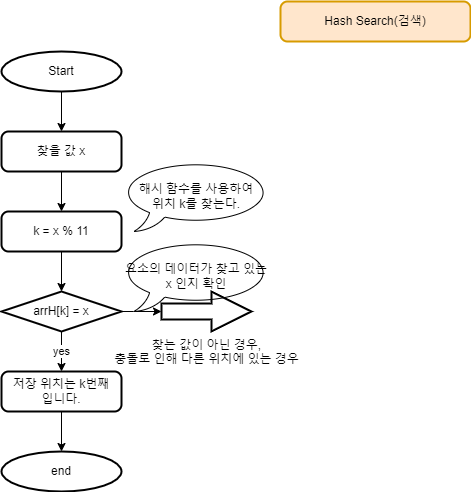

The diagram above was exported from draw.io. Its source (the exported page's mxGraphModel, read from the mxfile embedded in the PNG):
<mxGraphModel dx="813" dy="494" grid="1" gridSize="10" guides="1" tooltips="1" connect="1" arrows="1" fold="1" page="1" pageScale="1" pageWidth="827" pageHeight="1169" math="0" shadow="0">
  <root>
    <mxCell id="0" />
    <mxCell id="1" parent="0" />
    <mxCell id="l-i40e42PNDgHIKyfGgY-1" value="Hash Search(검색)" style="rounded=1;whiteSpace=wrap;html=1;absoluteArcSize=1;arcSize=14;strokeWidth=2;fillColor=#ffe6cc;strokeColor=#d79b00;" vertex="1" parent="1">
      <mxGeometry x="319" y="30" width="190" height="40" as="geometry" />
    </mxCell>
    <mxCell id="l-i40e42PNDgHIKyfGgY-10" style="edgeStyle=orthogonalEdgeStyle;rounded=0;orthogonalLoop=1;jettySize=auto;html=1;exitX=0.5;exitY=1;exitDx=0;exitDy=0;exitPerimeter=0;entryX=0.5;entryY=0;entryDx=0;entryDy=0;" edge="1" parent="1" source="l-i40e42PNDgHIKyfGgY-2" target="l-i40e42PNDgHIKyfGgY-3">
      <mxGeometry relative="1" as="geometry" />
    </mxCell>
    <mxCell id="l-i40e42PNDgHIKyfGgY-2" value="Start" style="strokeWidth=2;html=1;shape=mxgraph.flowchart.start_2;whiteSpace=wrap;" vertex="1" parent="1">
      <mxGeometry x="40" y="80" width="120" height="40" as="geometry" />
    </mxCell>
    <mxCell id="l-i40e42PNDgHIKyfGgY-78" style="edgeStyle=orthogonalEdgeStyle;rounded=0;orthogonalLoop=1;jettySize=auto;html=1;exitX=0.5;exitY=1;exitDx=0;exitDy=0;entryX=0.5;entryY=0;entryDx=0;entryDy=0;" edge="1" parent="1" source="l-i40e42PNDgHIKyfGgY-3" target="l-i40e42PNDgHIKyfGgY-74">
      <mxGeometry relative="1" as="geometry" />
    </mxCell>
    <mxCell id="l-i40e42PNDgHIKyfGgY-3" value="찾을 값 x" style="rounded=1;whiteSpace=wrap;html=1;absoluteArcSize=1;arcSize=14;strokeWidth=2;" vertex="1" parent="1">
      <mxGeometry x="40" y="160" width="120" height="40" as="geometry" />
    </mxCell>
    <mxCell id="l-i40e42PNDgHIKyfGgY-80" value="yes" style="edgeStyle=orthogonalEdgeStyle;rounded=0;orthogonalLoop=1;jettySize=auto;html=1;exitX=0.5;exitY=1;exitDx=0;exitDy=0;exitPerimeter=0;entryX=0.5;entryY=0;entryDx=0;entryDy=0;" edge="1" parent="1" source="l-i40e42PNDgHIKyfGgY-4" target="l-i40e42PNDgHIKyfGgY-5">
      <mxGeometry relative="1" as="geometry" />
    </mxCell>
    <mxCell id="l-i40e42PNDgHIKyfGgY-84" style="edgeStyle=orthogonalEdgeStyle;rounded=0;orthogonalLoop=1;jettySize=auto;html=1;exitX=1;exitY=0.5;exitDx=0;exitDy=0;exitPerimeter=0;entryX=0;entryY=0.5;entryDx=0;entryDy=0;entryPerimeter=0;" edge="1" parent="1" source="l-i40e42PNDgHIKyfGgY-4" target="l-i40e42PNDgHIKyfGgY-83">
      <mxGeometry relative="1" as="geometry" />
    </mxCell>
    <mxCell id="l-i40e42PNDgHIKyfGgY-4" value="arrH[k] = x" style="strokeWidth=2;html=1;shape=mxgraph.flowchart.decision;whiteSpace=wrap;" vertex="1" parent="1">
      <mxGeometry x="40" y="320" width="120" height="40" as="geometry" />
    </mxCell>
    <mxCell id="l-i40e42PNDgHIKyfGgY-82" style="edgeStyle=orthogonalEdgeStyle;rounded=0;orthogonalLoop=1;jettySize=auto;html=1;exitX=0.5;exitY=1;exitDx=0;exitDy=0;entryX=0.5;entryY=0;entryDx=0;entryDy=0;entryPerimeter=0;" edge="1" parent="1" source="l-i40e42PNDgHIKyfGgY-5" target="l-i40e42PNDgHIKyfGgY-81">
      <mxGeometry relative="1" as="geometry" />
    </mxCell>
    <mxCell id="l-i40e42PNDgHIKyfGgY-5" value="저장 위치는 k번째&lt;br&gt;입니다." style="rounded=1;whiteSpace=wrap;html=1;absoluteArcSize=1;arcSize=14;strokeWidth=2;" vertex="1" parent="1">
      <mxGeometry x="40" y="400" width="120" height="40" as="geometry" />
    </mxCell>
    <mxCell id="l-i40e42PNDgHIKyfGgY-7" value="요소의 데이터가 찾고 있는&lt;br&gt;x 인지 확인" style="whiteSpace=wrap;html=1;shape=mxgraph.basic.oval_callout" vertex="1" parent="1">
      <mxGeometry x="160" y="270" width="150" height="70" as="geometry" />
    </mxCell>
    <mxCell id="l-i40e42PNDgHIKyfGgY-8" value="해시 함수를 사용하여&lt;br&gt;위치 k를 찾는다." style="whiteSpace=wrap;html=1;shape=mxgraph.basic.oval_callout" vertex="1" parent="1">
      <mxGeometry x="160" y="190" width="150" height="70" as="geometry" />
    </mxCell>
    <mxCell id="l-i40e42PNDgHIKyfGgY-79" style="edgeStyle=orthogonalEdgeStyle;rounded=0;orthogonalLoop=1;jettySize=auto;html=1;exitX=0.5;exitY=1;exitDx=0;exitDy=0;entryX=0.5;entryY=0;entryDx=0;entryDy=0;entryPerimeter=0;" edge="1" parent="1" source="l-i40e42PNDgHIKyfGgY-74" target="l-i40e42PNDgHIKyfGgY-4">
      <mxGeometry relative="1" as="geometry" />
    </mxCell>
    <mxCell id="l-i40e42PNDgHIKyfGgY-74" value="k = x % 11" style="rounded=1;whiteSpace=wrap;html=1;absoluteArcSize=1;arcSize=14;strokeWidth=2;" vertex="1" parent="1">
      <mxGeometry x="40" y="240" width="120" height="40" as="geometry" />
    </mxCell>
    <mxCell id="l-i40e42PNDgHIKyfGgY-81" value="end" style="strokeWidth=2;html=1;shape=mxgraph.flowchart.start_2;whiteSpace=wrap;" vertex="1" parent="1">
      <mxGeometry x="40" y="480" width="120" height="40" as="geometry" />
    </mxCell>
    <mxCell id="l-i40e42PNDgHIKyfGgY-83" value="찾는 값이 아닌 경우,&lt;br&gt;충돌로 인해 다른 위치에 있는 경우" style="verticalLabelPosition=bottom;verticalAlign=top;html=1;strokeWidth=2;shape=mxgraph.arrows2.arrow;dy=0.6;dx=40;notch=0;fillColor=none;" vertex="1" parent="1">
      <mxGeometry x="200" y="320" width="90" height="40" as="geometry" />
    </mxCell>
  </root>
</mxGraphModel>